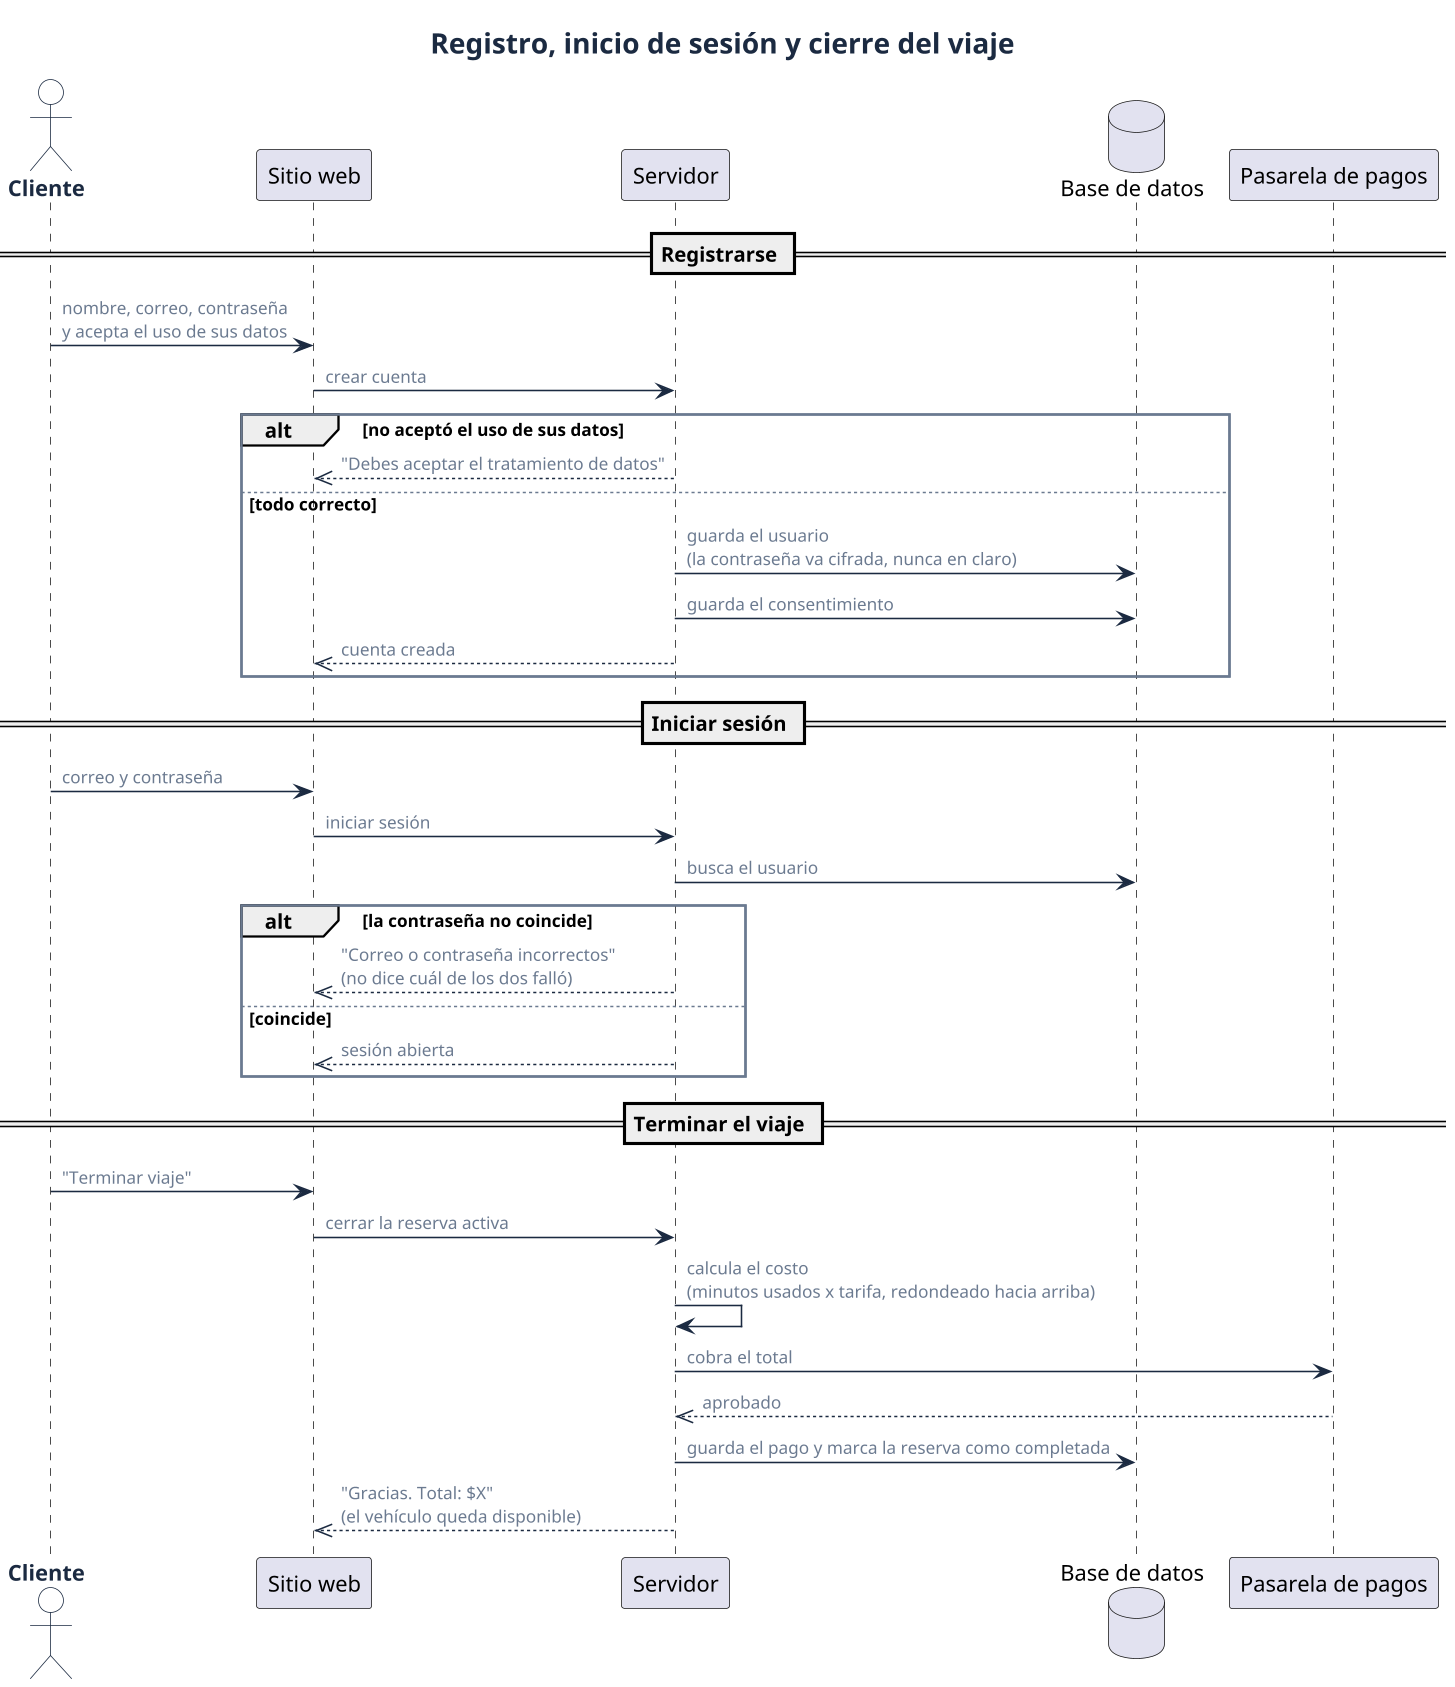

The diagram above was rendered by PlantUML. Its source (embedded in the PNG):
@startuml 15-secuencia-registro-login-cierre
!include estilo.iuml
title Registro, inicio de sesión y cierre del viaje

actor Cliente as U
participant "Sitio web" as UI
participant "Servidor" as API
database "Base de datos" as DB
participant "Pasarela de pagos" as PS

== Registrarse ==
U -> UI : nombre, correo, contraseña\ny acepta el uso de sus datos
UI -> API : crear cuenta
alt no aceptó el uso de sus datos
  API -->> UI : "Debes aceptar el tratamiento de datos"
else todo correcto
  API -> DB : guarda el usuario\n(la contraseña va cifrada, nunca en claro)
  API -> DB : guarda el consentimiento
  API -->> UI : cuenta creada
end

== Iniciar sesión ==
U -> UI : correo y contraseña
UI -> API : iniciar sesión
API -> DB : busca el usuario
alt la contraseña no coincide
  API -->> UI : "Correo o contraseña incorrectos"\n(no dice cuál de los dos falló)
else coincide
  API -->> UI : sesión abierta
end

== Terminar el viaje ==
U -> UI : "Terminar viaje"
UI -> API : cerrar la reserva activa
API -> API : calcula el costo\n(minutos usados x tarifa, redondeado hacia arriba)
API -> PS : cobra el total
PS -->> API : aprobado
API -> DB : guarda el pago y marca la reserva como completada
API -->> UI : "Gracias. Total: $X"\n(el vehículo queda disponible)
@enduml